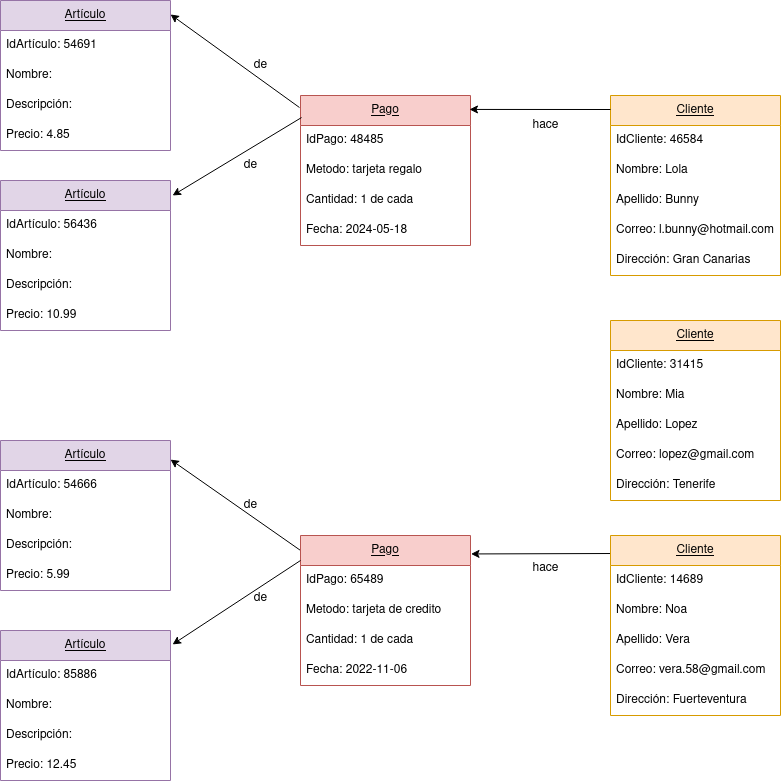

The diagram above was exported from draw.io. Its source (the exported page's mxGraphModel, read from the mxfile embedded in the PNG):
<mxGraphModel dx="932" dy="440" grid="1" gridSize="10" guides="1" tooltips="1" connect="1" arrows="1" fold="1" page="1" pageScale="1" pageWidth="850" pageHeight="1100" math="0" shadow="0">
  <root>
    <mxCell id="0" />
    <mxCell id="1" parent="0" />
    <mxCell id="Ty-gzoEUvfKLb7tL2ll7-1" value="&lt;u&gt;Cliente&lt;/u&gt;" style="swimlane;fontStyle=0;childLayout=stackLayout;horizontal=1;startSize=30;horizontalStack=0;resizeParent=1;resizeParentMax=0;resizeLast=0;collapsible=1;marginBottom=0;whiteSpace=wrap;html=1;fillColor=#ffe6cc;strokeColor=#d79b00;" vertex="1" parent="1">
      <mxGeometry x="640" y="255" width="170" height="180" as="geometry" />
    </mxCell>
    <mxCell id="Ty-gzoEUvfKLb7tL2ll7-2" value="IdCliente: 46584" style="text;strokeColor=none;fillColor=none;align=left;verticalAlign=middle;spacingLeft=4;spacingRight=4;overflow=hidden;points=[[0,0.5],[1,0.5]];portConstraint=eastwest;rotatable=0;whiteSpace=wrap;html=1;" vertex="1" parent="Ty-gzoEUvfKLb7tL2ll7-1">
      <mxGeometry y="30" width="170" height="30" as="geometry" />
    </mxCell>
    <mxCell id="Ty-gzoEUvfKLb7tL2ll7-3" value="Nombre: Lola" style="text;strokeColor=none;fillColor=none;align=left;verticalAlign=middle;spacingLeft=4;spacingRight=4;overflow=hidden;points=[[0,0.5],[1,0.5]];portConstraint=eastwest;rotatable=0;whiteSpace=wrap;html=1;" vertex="1" parent="Ty-gzoEUvfKLb7tL2ll7-1">
      <mxGeometry y="60" width="170" height="30" as="geometry" />
    </mxCell>
    <mxCell id="Ty-gzoEUvfKLb7tL2ll7-4" value="Apellido: Bunny" style="text;strokeColor=none;fillColor=none;align=left;verticalAlign=middle;spacingLeft=4;spacingRight=4;overflow=hidden;points=[[0,0.5],[1,0.5]];portConstraint=eastwest;rotatable=0;whiteSpace=wrap;html=1;" vertex="1" parent="Ty-gzoEUvfKLb7tL2ll7-1">
      <mxGeometry y="90" width="170" height="30" as="geometry" />
    </mxCell>
    <mxCell id="Ty-gzoEUvfKLb7tL2ll7-5" value="Correo: l.bunny@hotmail.com" style="text;strokeColor=none;fillColor=none;align=left;verticalAlign=middle;spacingLeft=4;spacingRight=4;overflow=hidden;points=[[0,0.5],[1,0.5]];portConstraint=eastwest;rotatable=0;whiteSpace=wrap;html=1;" vertex="1" parent="Ty-gzoEUvfKLb7tL2ll7-1">
      <mxGeometry y="120" width="170" height="30" as="geometry" />
    </mxCell>
    <mxCell id="Ty-gzoEUvfKLb7tL2ll7-6" value="Dirección: Gran Canarias" style="text;strokeColor=none;fillColor=none;align=left;verticalAlign=middle;spacingLeft=4;spacingRight=4;overflow=hidden;points=[[0,0.5],[1,0.5]];portConstraint=eastwest;rotatable=0;whiteSpace=wrap;html=1;" vertex="1" parent="Ty-gzoEUvfKLb7tL2ll7-1">
      <mxGeometry y="150" width="170" height="30" as="geometry" />
    </mxCell>
    <mxCell id="Ty-gzoEUvfKLb7tL2ll7-25" value="&lt;u&gt;Pago&lt;/u&gt;" style="swimlane;fontStyle=0;childLayout=stackLayout;horizontal=1;startSize=30;horizontalStack=0;resizeParent=1;resizeParentMax=0;resizeLast=0;collapsible=1;marginBottom=0;whiteSpace=wrap;html=1;fillColor=#f8cecc;strokeColor=#b85450;" vertex="1" parent="1">
      <mxGeometry x="330" y="255" width="170" height="150" as="geometry" />
    </mxCell>
    <mxCell id="Ty-gzoEUvfKLb7tL2ll7-26" value="IdPago: 48485" style="text;strokeColor=none;fillColor=none;align=left;verticalAlign=middle;spacingLeft=4;spacingRight=4;overflow=hidden;points=[[0,0.5],[1,0.5]];portConstraint=eastwest;rotatable=0;whiteSpace=wrap;html=1;" vertex="1" parent="Ty-gzoEUvfKLb7tL2ll7-25">
      <mxGeometry y="30" width="170" height="30" as="geometry" />
    </mxCell>
    <mxCell id="Ty-gzoEUvfKLb7tL2ll7-27" value="Metodo: tarjeta regalo" style="text;strokeColor=none;fillColor=none;align=left;verticalAlign=middle;spacingLeft=4;spacingRight=4;overflow=hidden;points=[[0,0.5],[1,0.5]];portConstraint=eastwest;rotatable=0;whiteSpace=wrap;html=1;" vertex="1" parent="Ty-gzoEUvfKLb7tL2ll7-25">
      <mxGeometry y="60" width="170" height="30" as="geometry" />
    </mxCell>
    <mxCell id="Ty-gzoEUvfKLb7tL2ll7-28" value="Cantidad: 1 de cada" style="text;strokeColor=none;fillColor=none;align=left;verticalAlign=middle;spacingLeft=4;spacingRight=4;overflow=hidden;points=[[0,0.5],[1,0.5]];portConstraint=eastwest;rotatable=0;whiteSpace=wrap;html=1;" vertex="1" parent="Ty-gzoEUvfKLb7tL2ll7-25">
      <mxGeometry y="90" width="170" height="30" as="geometry" />
    </mxCell>
    <mxCell id="Ty-gzoEUvfKLb7tL2ll7-29" value="Fecha: 2024-05-18" style="text;strokeColor=none;fillColor=none;align=left;verticalAlign=middle;spacingLeft=4;spacingRight=4;overflow=hidden;points=[[0,0.5],[1,0.5]];portConstraint=eastwest;rotatable=0;whiteSpace=wrap;html=1;" vertex="1" parent="Ty-gzoEUvfKLb7tL2ll7-25">
      <mxGeometry y="120" width="170" height="30" as="geometry" />
    </mxCell>
    <mxCell id="Ty-gzoEUvfKLb7tL2ll7-44" value="" style="endArrow=classic;html=1;rounded=0;entryX=0.994;entryY=0.093;entryDx=0;entryDy=0;entryPerimeter=0;" edge="1" parent="1" target="Ty-gzoEUvfKLb7tL2ll7-25">
      <mxGeometry width="50" height="50" relative="1" as="geometry">
        <mxPoint x="640" y="269" as="sourcePoint" />
        <mxPoint x="550" y="215" as="targetPoint" />
      </mxGeometry>
    </mxCell>
    <mxCell id="Ty-gzoEUvfKLb7tL2ll7-49" value="" style="endArrow=classic;html=1;rounded=0;exitX=0.018;exitY=0.1;exitDx=0;exitDy=0;exitPerimeter=0;entryX=1.003;entryY=0.123;entryDx=0;entryDy=0;entryPerimeter=0;" edge="1" parent="1" source="Ty-gzoEUvfKLb7tL2ll7-88">
      <mxGeometry width="50" height="50" relative="1" as="geometry">
        <mxPoint x="650.51" y="709.4000000000001" as="sourcePoint" />
        <mxPoint x="500.51" y="713.4499999999998" as="targetPoint" />
      </mxGeometry>
    </mxCell>
    <mxCell id="Ty-gzoEUvfKLb7tL2ll7-51" value="hace" style="text;html=1;align=center;verticalAlign=middle;resizable=0;points=[];autosize=1;strokeColor=none;fillColor=none;" vertex="1" parent="1">
      <mxGeometry x="550" y="713" width="50" height="30" as="geometry" />
    </mxCell>
    <mxCell id="Ty-gzoEUvfKLb7tL2ll7-52" value="" style="endArrow=classic;html=1;rounded=0;exitX=-0.002;exitY=0.098;exitDx=0;exitDy=0;exitPerimeter=0;entryX=1;entryY=0.127;entryDx=0;entryDy=0;entryPerimeter=0;" edge="1" parent="1" target="Ty-gzoEUvfKLb7tL2ll7-66">
      <mxGeometry width="50" height="50" relative="1" as="geometry">
        <mxPoint x="329.65999999999985" y="709.6999999999998" as="sourcePoint" />
        <mxPoint x="200" y="710" as="targetPoint" />
      </mxGeometry>
    </mxCell>
    <mxCell id="Ty-gzoEUvfKLb7tL2ll7-53" value="de" style="text;html=1;align=center;verticalAlign=middle;resizable=0;points=[];autosize=1;strokeColor=none;fillColor=none;" vertex="1" parent="1">
      <mxGeometry x="260" y="650" width="40" height="30" as="geometry" />
    </mxCell>
    <mxCell id="Ty-gzoEUvfKLb7tL2ll7-54" value="" style="endArrow=classic;html=1;rounded=0;exitX=-0.006;exitY=0.08;exitDx=0;exitDy=0;exitPerimeter=0;entryX=1;entryY=0.093;entryDx=0;entryDy=0;entryPerimeter=0;" edge="1" parent="1" source="Ty-gzoEUvfKLb7tL2ll7-25" target="Ty-gzoEUvfKLb7tL2ll7-56">
      <mxGeometry width="50" height="50" relative="1" as="geometry">
        <mxPoint x="230" y="335" as="sourcePoint" />
        <mxPoint x="200" y="271" as="targetPoint" />
      </mxGeometry>
    </mxCell>
    <mxCell id="Ty-gzoEUvfKLb7tL2ll7-56" value="&lt;u&gt;Artículo&lt;/u&gt;" style="swimlane;fontStyle=0;childLayout=stackLayout;horizontal=1;startSize=30;horizontalStack=0;resizeParent=1;resizeParentMax=0;resizeLast=0;collapsible=1;marginBottom=0;whiteSpace=wrap;html=1;fillColor=#e1d5e7;strokeColor=#9673a6;" vertex="1" parent="1">
      <mxGeometry x="30" y="160" width="170" height="150" as="geometry" />
    </mxCell>
    <mxCell id="Ty-gzoEUvfKLb7tL2ll7-57" value="IdArtículo: 54691" style="text;strokeColor=none;fillColor=none;align=left;verticalAlign=middle;spacingLeft=4;spacingRight=4;overflow=hidden;points=[[0,0.5],[1,0.5]];portConstraint=eastwest;rotatable=0;whiteSpace=wrap;html=1;" vertex="1" parent="Ty-gzoEUvfKLb7tL2ll7-56">
      <mxGeometry y="30" width="170" height="30" as="geometry" />
    </mxCell>
    <mxCell id="Ty-gzoEUvfKLb7tL2ll7-58" value="Nombre:" style="text;strokeColor=none;fillColor=none;align=left;verticalAlign=middle;spacingLeft=4;spacingRight=4;overflow=hidden;points=[[0,0.5],[1,0.5]];portConstraint=eastwest;rotatable=0;whiteSpace=wrap;html=1;" vertex="1" parent="Ty-gzoEUvfKLb7tL2ll7-56">
      <mxGeometry y="60" width="170" height="30" as="geometry" />
    </mxCell>
    <mxCell id="Ty-gzoEUvfKLb7tL2ll7-59" value="Descripción: " style="text;strokeColor=none;fillColor=none;align=left;verticalAlign=middle;spacingLeft=4;spacingRight=4;overflow=hidden;points=[[0,0.5],[1,0.5]];portConstraint=eastwest;rotatable=0;whiteSpace=wrap;html=1;" vertex="1" parent="Ty-gzoEUvfKLb7tL2ll7-56">
      <mxGeometry y="90" width="170" height="30" as="geometry" />
    </mxCell>
    <mxCell id="Ty-gzoEUvfKLb7tL2ll7-60" value="Precio: 4.85" style="text;strokeColor=none;fillColor=none;align=left;verticalAlign=middle;spacingLeft=4;spacingRight=4;overflow=hidden;points=[[0,0.5],[1,0.5]];portConstraint=eastwest;rotatable=0;whiteSpace=wrap;html=1;" vertex="1" parent="Ty-gzoEUvfKLb7tL2ll7-56">
      <mxGeometry y="120" width="170" height="30" as="geometry" />
    </mxCell>
    <mxCell id="Ty-gzoEUvfKLb7tL2ll7-61" value="&lt;u&gt;Artículo&lt;/u&gt;" style="swimlane;fontStyle=0;childLayout=stackLayout;horizontal=1;startSize=30;horizontalStack=0;resizeParent=1;resizeParentMax=0;resizeLast=0;collapsible=1;marginBottom=0;whiteSpace=wrap;html=1;fillColor=#e1d5e7;strokeColor=#9673a6;" vertex="1" parent="1">
      <mxGeometry x="30" y="340" width="170" height="150" as="geometry" />
    </mxCell>
    <mxCell id="Ty-gzoEUvfKLb7tL2ll7-62" value="IdArtículo: 56436" style="text;strokeColor=none;fillColor=none;align=left;verticalAlign=middle;spacingLeft=4;spacingRight=4;overflow=hidden;points=[[0,0.5],[1,0.5]];portConstraint=eastwest;rotatable=0;whiteSpace=wrap;html=1;" vertex="1" parent="Ty-gzoEUvfKLb7tL2ll7-61">
      <mxGeometry y="30" width="170" height="30" as="geometry" />
    </mxCell>
    <mxCell id="Ty-gzoEUvfKLb7tL2ll7-63" value="Nombre:" style="text;strokeColor=none;fillColor=none;align=left;verticalAlign=middle;spacingLeft=4;spacingRight=4;overflow=hidden;points=[[0,0.5],[1,0.5]];portConstraint=eastwest;rotatable=0;whiteSpace=wrap;html=1;" vertex="1" parent="Ty-gzoEUvfKLb7tL2ll7-61">
      <mxGeometry y="60" width="170" height="30" as="geometry" />
    </mxCell>
    <mxCell id="Ty-gzoEUvfKLb7tL2ll7-64" value="Descripción: " style="text;strokeColor=none;fillColor=none;align=left;verticalAlign=middle;spacingLeft=4;spacingRight=4;overflow=hidden;points=[[0,0.5],[1,0.5]];portConstraint=eastwest;rotatable=0;whiteSpace=wrap;html=1;" vertex="1" parent="Ty-gzoEUvfKLb7tL2ll7-61">
      <mxGeometry y="90" width="170" height="30" as="geometry" />
    </mxCell>
    <mxCell id="Ty-gzoEUvfKLb7tL2ll7-65" value="Precio: 10.99" style="text;strokeColor=none;fillColor=none;align=left;verticalAlign=middle;spacingLeft=4;spacingRight=4;overflow=hidden;points=[[0,0.5],[1,0.5]];portConstraint=eastwest;rotatable=0;whiteSpace=wrap;html=1;" vertex="1" parent="Ty-gzoEUvfKLb7tL2ll7-61">
      <mxGeometry y="120" width="170" height="30" as="geometry" />
    </mxCell>
    <mxCell id="Ty-gzoEUvfKLb7tL2ll7-66" value="&lt;u&gt;Artículo&lt;/u&gt;" style="swimlane;fontStyle=0;childLayout=stackLayout;horizontal=1;startSize=30;horizontalStack=0;resizeParent=1;resizeParentMax=0;resizeLast=0;collapsible=1;marginBottom=0;whiteSpace=wrap;html=1;fillColor=#e1d5e7;strokeColor=#9673a6;" vertex="1" parent="1">
      <mxGeometry x="30" y="600" width="170" height="150" as="geometry" />
    </mxCell>
    <mxCell id="Ty-gzoEUvfKLb7tL2ll7-67" value="IdArtículo: 54666" style="text;strokeColor=none;fillColor=none;align=left;verticalAlign=middle;spacingLeft=4;spacingRight=4;overflow=hidden;points=[[0,0.5],[1,0.5]];portConstraint=eastwest;rotatable=0;whiteSpace=wrap;html=1;" vertex="1" parent="Ty-gzoEUvfKLb7tL2ll7-66">
      <mxGeometry y="30" width="170" height="30" as="geometry" />
    </mxCell>
    <mxCell id="Ty-gzoEUvfKLb7tL2ll7-68" value="Nombre:" style="text;strokeColor=none;fillColor=none;align=left;verticalAlign=middle;spacingLeft=4;spacingRight=4;overflow=hidden;points=[[0,0.5],[1,0.5]];portConstraint=eastwest;rotatable=0;whiteSpace=wrap;html=1;" vertex="1" parent="Ty-gzoEUvfKLb7tL2ll7-66">
      <mxGeometry y="60" width="170" height="30" as="geometry" />
    </mxCell>
    <mxCell id="Ty-gzoEUvfKLb7tL2ll7-69" value="Descripción: " style="text;strokeColor=none;fillColor=none;align=left;verticalAlign=middle;spacingLeft=4;spacingRight=4;overflow=hidden;points=[[0,0.5],[1,0.5]];portConstraint=eastwest;rotatable=0;whiteSpace=wrap;html=1;" vertex="1" parent="Ty-gzoEUvfKLb7tL2ll7-66">
      <mxGeometry y="90" width="170" height="30" as="geometry" />
    </mxCell>
    <mxCell id="Ty-gzoEUvfKLb7tL2ll7-70" value="Precio: 5.99" style="text;strokeColor=none;fillColor=none;align=left;verticalAlign=middle;spacingLeft=4;spacingRight=4;overflow=hidden;points=[[0,0.5],[1,0.5]];portConstraint=eastwest;rotatable=0;whiteSpace=wrap;html=1;" vertex="1" parent="Ty-gzoEUvfKLb7tL2ll7-66">
      <mxGeometry y="120" width="170" height="30" as="geometry" />
    </mxCell>
    <mxCell id="Ty-gzoEUvfKLb7tL2ll7-71" value="&lt;u&gt;Artículo&lt;/u&gt;" style="swimlane;fontStyle=0;childLayout=stackLayout;horizontal=1;startSize=30;horizontalStack=0;resizeParent=1;resizeParentMax=0;resizeLast=0;collapsible=1;marginBottom=0;whiteSpace=wrap;html=1;fillColor=#e1d5e7;strokeColor=#9673a6;" vertex="1" parent="1">
      <mxGeometry x="30" y="790" width="170" height="150" as="geometry" />
    </mxCell>
    <mxCell id="Ty-gzoEUvfKLb7tL2ll7-72" value="IdArtículo: 85886" style="text;strokeColor=none;fillColor=none;align=left;verticalAlign=middle;spacingLeft=4;spacingRight=4;overflow=hidden;points=[[0,0.5],[1,0.5]];portConstraint=eastwest;rotatable=0;whiteSpace=wrap;html=1;" vertex="1" parent="Ty-gzoEUvfKLb7tL2ll7-71">
      <mxGeometry y="30" width="170" height="30" as="geometry" />
    </mxCell>
    <mxCell id="Ty-gzoEUvfKLb7tL2ll7-73" value="Nombre:" style="text;strokeColor=none;fillColor=none;align=left;verticalAlign=middle;spacingLeft=4;spacingRight=4;overflow=hidden;points=[[0,0.5],[1,0.5]];portConstraint=eastwest;rotatable=0;whiteSpace=wrap;html=1;" vertex="1" parent="Ty-gzoEUvfKLb7tL2ll7-71">
      <mxGeometry y="60" width="170" height="30" as="geometry" />
    </mxCell>
    <mxCell id="Ty-gzoEUvfKLb7tL2ll7-74" value="Descripción: " style="text;strokeColor=none;fillColor=none;align=left;verticalAlign=middle;spacingLeft=4;spacingRight=4;overflow=hidden;points=[[0,0.5],[1,0.5]];portConstraint=eastwest;rotatable=0;whiteSpace=wrap;html=1;" vertex="1" parent="Ty-gzoEUvfKLb7tL2ll7-71">
      <mxGeometry y="90" width="170" height="30" as="geometry" />
    </mxCell>
    <mxCell id="Ty-gzoEUvfKLb7tL2ll7-75" value="Precio: 12.45" style="text;strokeColor=none;fillColor=none;align=left;verticalAlign=middle;spacingLeft=4;spacingRight=4;overflow=hidden;points=[[0,0.5],[1,0.5]];portConstraint=eastwest;rotatable=0;whiteSpace=wrap;html=1;" vertex="1" parent="Ty-gzoEUvfKLb7tL2ll7-71">
      <mxGeometry y="120" width="170" height="30" as="geometry" />
    </mxCell>
    <mxCell id="Ty-gzoEUvfKLb7tL2ll7-76" value="&lt;u&gt;Pago&lt;/u&gt;" style="swimlane;fontStyle=0;childLayout=stackLayout;horizontal=1;startSize=30;horizontalStack=0;resizeParent=1;resizeParentMax=0;resizeLast=0;collapsible=1;marginBottom=0;whiteSpace=wrap;html=1;fillColor=#f8cecc;strokeColor=#b85450;" vertex="1" parent="1">
      <mxGeometry x="330" y="695" width="170" height="150" as="geometry" />
    </mxCell>
    <mxCell id="Ty-gzoEUvfKLb7tL2ll7-77" value="IdPago: 65489" style="text;strokeColor=none;fillColor=none;align=left;verticalAlign=middle;spacingLeft=4;spacingRight=4;overflow=hidden;points=[[0,0.5],[1,0.5]];portConstraint=eastwest;rotatable=0;whiteSpace=wrap;html=1;" vertex="1" parent="Ty-gzoEUvfKLb7tL2ll7-76">
      <mxGeometry y="30" width="170" height="30" as="geometry" />
    </mxCell>
    <mxCell id="Ty-gzoEUvfKLb7tL2ll7-78" value="Metodo: tarjeta de credito" style="text;strokeColor=none;fillColor=none;align=left;verticalAlign=middle;spacingLeft=4;spacingRight=4;overflow=hidden;points=[[0,0.5],[1,0.5]];portConstraint=eastwest;rotatable=0;whiteSpace=wrap;html=1;" vertex="1" parent="Ty-gzoEUvfKLb7tL2ll7-76">
      <mxGeometry y="60" width="170" height="30" as="geometry" />
    </mxCell>
    <mxCell id="Ty-gzoEUvfKLb7tL2ll7-79" value="Cantidad: 1 de cada" style="text;strokeColor=none;fillColor=none;align=left;verticalAlign=middle;spacingLeft=4;spacingRight=4;overflow=hidden;points=[[0,0.5],[1,0.5]];portConstraint=eastwest;rotatable=0;whiteSpace=wrap;html=1;" vertex="1" parent="Ty-gzoEUvfKLb7tL2ll7-76">
      <mxGeometry y="90" width="170" height="30" as="geometry" />
    </mxCell>
    <mxCell id="Ty-gzoEUvfKLb7tL2ll7-80" value="Fecha: 2022-11-06" style="text;strokeColor=none;fillColor=none;align=left;verticalAlign=middle;spacingLeft=4;spacingRight=4;overflow=hidden;points=[[0,0.5],[1,0.5]];portConstraint=eastwest;rotatable=0;whiteSpace=wrap;html=1;" vertex="1" parent="Ty-gzoEUvfKLb7tL2ll7-76">
      <mxGeometry y="120" width="170" height="30" as="geometry" />
    </mxCell>
    <mxCell id="Ty-gzoEUvfKLb7tL2ll7-81" value="&lt;u&gt;Cliente&lt;/u&gt;" style="swimlane;fontStyle=0;childLayout=stackLayout;horizontal=1;startSize=30;horizontalStack=0;resizeParent=1;resizeParentMax=0;resizeLast=0;collapsible=1;marginBottom=0;whiteSpace=wrap;html=1;fillColor=#ffe6cc;strokeColor=#d79b00;" vertex="1" parent="1">
      <mxGeometry x="640" y="480" width="170" height="180" as="geometry" />
    </mxCell>
    <mxCell id="Ty-gzoEUvfKLb7tL2ll7-82" value="IdCliente: 31415" style="text;strokeColor=none;fillColor=none;align=left;verticalAlign=middle;spacingLeft=4;spacingRight=4;overflow=hidden;points=[[0,0.5],[1,0.5]];portConstraint=eastwest;rotatable=0;whiteSpace=wrap;html=1;" vertex="1" parent="Ty-gzoEUvfKLb7tL2ll7-81">
      <mxGeometry y="30" width="170" height="30" as="geometry" />
    </mxCell>
    <mxCell id="Ty-gzoEUvfKLb7tL2ll7-83" value="Nombre: Mia" style="text;strokeColor=none;fillColor=none;align=left;verticalAlign=middle;spacingLeft=4;spacingRight=4;overflow=hidden;points=[[0,0.5],[1,0.5]];portConstraint=eastwest;rotatable=0;whiteSpace=wrap;html=1;" vertex="1" parent="Ty-gzoEUvfKLb7tL2ll7-81">
      <mxGeometry y="60" width="170" height="30" as="geometry" />
    </mxCell>
    <mxCell id="Ty-gzoEUvfKLb7tL2ll7-84" value="Apellido: Lopez" style="text;strokeColor=none;fillColor=none;align=left;verticalAlign=middle;spacingLeft=4;spacingRight=4;overflow=hidden;points=[[0,0.5],[1,0.5]];portConstraint=eastwest;rotatable=0;whiteSpace=wrap;html=1;" vertex="1" parent="Ty-gzoEUvfKLb7tL2ll7-81">
      <mxGeometry y="90" width="170" height="30" as="geometry" />
    </mxCell>
    <mxCell id="Ty-gzoEUvfKLb7tL2ll7-85" value="Correo: lopez@gmail.com" style="text;strokeColor=none;fillColor=none;align=left;verticalAlign=middle;spacingLeft=4;spacingRight=4;overflow=hidden;points=[[0,0.5],[1,0.5]];portConstraint=eastwest;rotatable=0;whiteSpace=wrap;html=1;" vertex="1" parent="Ty-gzoEUvfKLb7tL2ll7-81">
      <mxGeometry y="120" width="170" height="30" as="geometry" />
    </mxCell>
    <mxCell id="Ty-gzoEUvfKLb7tL2ll7-86" value="Dirección: Tenerife" style="text;strokeColor=none;fillColor=none;align=left;verticalAlign=middle;spacingLeft=4;spacingRight=4;overflow=hidden;points=[[0,0.5],[1,0.5]];portConstraint=eastwest;rotatable=0;whiteSpace=wrap;html=1;" vertex="1" parent="Ty-gzoEUvfKLb7tL2ll7-81">
      <mxGeometry y="150" width="170" height="30" as="geometry" />
    </mxCell>
    <mxCell id="Ty-gzoEUvfKLb7tL2ll7-88" value="&lt;u&gt;Cliente&lt;/u&gt;" style="swimlane;fontStyle=0;childLayout=stackLayout;horizontal=1;startSize=30;horizontalStack=0;resizeParent=1;resizeParentMax=0;resizeLast=0;collapsible=1;marginBottom=0;whiteSpace=wrap;html=1;fillColor=#ffe6cc;strokeColor=#d79b00;" vertex="1" parent="1">
      <mxGeometry x="640" y="695" width="170" height="180" as="geometry" />
    </mxCell>
    <mxCell id="Ty-gzoEUvfKLb7tL2ll7-89" value="IdCliente: 14689" style="text;strokeColor=none;fillColor=none;align=left;verticalAlign=middle;spacingLeft=4;spacingRight=4;overflow=hidden;points=[[0,0.5],[1,0.5]];portConstraint=eastwest;rotatable=0;whiteSpace=wrap;html=1;" vertex="1" parent="Ty-gzoEUvfKLb7tL2ll7-88">
      <mxGeometry y="30" width="170" height="30" as="geometry" />
    </mxCell>
    <mxCell id="Ty-gzoEUvfKLb7tL2ll7-90" value="Nombre: Noa" style="text;strokeColor=none;fillColor=none;align=left;verticalAlign=middle;spacingLeft=4;spacingRight=4;overflow=hidden;points=[[0,0.5],[1,0.5]];portConstraint=eastwest;rotatable=0;whiteSpace=wrap;html=1;" vertex="1" parent="Ty-gzoEUvfKLb7tL2ll7-88">
      <mxGeometry y="60" width="170" height="30" as="geometry" />
    </mxCell>
    <mxCell id="Ty-gzoEUvfKLb7tL2ll7-91" value="Apellido: Vera" style="text;strokeColor=none;fillColor=none;align=left;verticalAlign=middle;spacingLeft=4;spacingRight=4;overflow=hidden;points=[[0,0.5],[1,0.5]];portConstraint=eastwest;rotatable=0;whiteSpace=wrap;html=1;" vertex="1" parent="Ty-gzoEUvfKLb7tL2ll7-88">
      <mxGeometry y="90" width="170" height="30" as="geometry" />
    </mxCell>
    <mxCell id="Ty-gzoEUvfKLb7tL2ll7-92" value="Correo: vera.58@gmail.com" style="text;strokeColor=none;fillColor=none;align=left;verticalAlign=middle;spacingLeft=4;spacingRight=4;overflow=hidden;points=[[0,0.5],[1,0.5]];portConstraint=eastwest;rotatable=0;whiteSpace=wrap;html=1;" vertex="1" parent="Ty-gzoEUvfKLb7tL2ll7-88">
      <mxGeometry y="120" width="170" height="30" as="geometry" />
    </mxCell>
    <mxCell id="Ty-gzoEUvfKLb7tL2ll7-93" value="Dirección: Fuerteventura" style="text;strokeColor=none;fillColor=none;align=left;verticalAlign=middle;spacingLeft=4;spacingRight=4;overflow=hidden;points=[[0,0.5],[1,0.5]];portConstraint=eastwest;rotatable=0;whiteSpace=wrap;html=1;" vertex="1" parent="Ty-gzoEUvfKLb7tL2ll7-88">
      <mxGeometry y="150" width="170" height="30" as="geometry" />
    </mxCell>
    <mxCell id="Ty-gzoEUvfKLb7tL2ll7-96" value="hace" style="text;html=1;align=center;verticalAlign=middle;resizable=0;points=[];autosize=1;strokeColor=none;fillColor=none;" vertex="1" parent="1">
      <mxGeometry x="550" y="270" width="50" height="30" as="geometry" />
    </mxCell>
    <mxCell id="Ty-gzoEUvfKLb7tL2ll7-97" value="" style="endArrow=classic;html=1;rounded=0;entryX=1.012;entryY=0.093;entryDx=0;entryDy=0;entryPerimeter=0;" edge="1" parent="1" target="Ty-gzoEUvfKLb7tL2ll7-71">
      <mxGeometry width="50" height="50" relative="1" as="geometry">
        <mxPoint x="330" y="720" as="sourcePoint" />
        <mxPoint x="300" y="750" as="targetPoint" />
      </mxGeometry>
    </mxCell>
    <mxCell id="Ty-gzoEUvfKLb7tL2ll7-98" value="de" style="text;html=1;align=center;verticalAlign=middle;resizable=0;points=[];autosize=1;strokeColor=none;fillColor=none;" vertex="1" parent="1">
      <mxGeometry x="270" y="743" width="40" height="30" as="geometry" />
    </mxCell>
    <mxCell id="Ty-gzoEUvfKLb7tL2ll7-99" value="" style="endArrow=classic;html=1;rounded=0;exitX=0.006;exitY=0.147;exitDx=0;exitDy=0;exitPerimeter=0;entryX=1.012;entryY=0.1;entryDx=0;entryDy=0;entryPerimeter=0;" edge="1" parent="1" source="Ty-gzoEUvfKLb7tL2ll7-25" target="Ty-gzoEUvfKLb7tL2ll7-61">
      <mxGeometry width="50" height="50" relative="1" as="geometry">
        <mxPoint x="210" y="390" as="sourcePoint" />
        <mxPoint x="260" y="340" as="targetPoint" />
      </mxGeometry>
    </mxCell>
    <mxCell id="Ty-gzoEUvfKLb7tL2ll7-100" value="de" style="text;html=1;align=center;verticalAlign=middle;resizable=0;points=[];autosize=1;strokeColor=none;fillColor=none;" vertex="1" parent="1">
      <mxGeometry x="260" y="310" width="40" height="30" as="geometry" />
    </mxCell>
    <mxCell id="Ty-gzoEUvfKLb7tL2ll7-101" value="de" style="text;html=1;align=center;verticalAlign=middle;resizable=0;points=[];autosize=1;strokeColor=none;fillColor=none;" vertex="1" parent="1">
      <mxGeometry x="270" y="210" width="40" height="30" as="geometry" />
    </mxCell>
  </root>
</mxGraphModel>